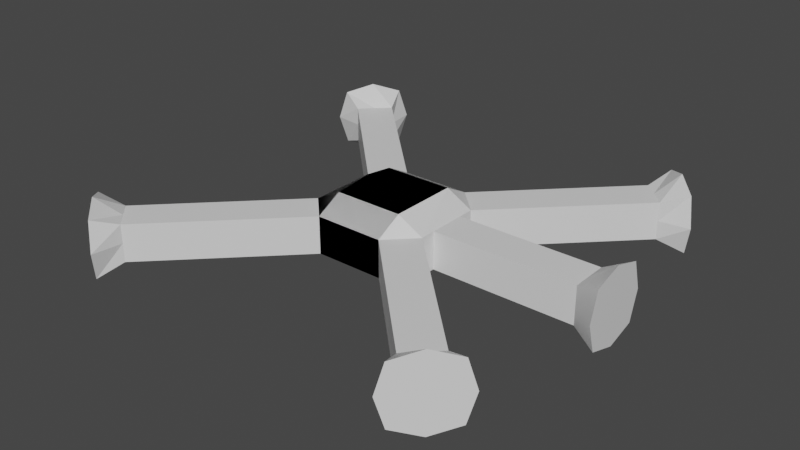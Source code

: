 # Source: PA_Test_Body.blend  (saved by Blender 2.81.16; exported with 4.5.12 LTS)
import bpy
from mathutils import Matrix  # noqa: F401  (used for matrix-valued properties, if any)

bpy.ops.wm.read_factory_settings(use_empty=True)
scene = bpy.context.scene
scene.name = 'Scene'

# ---- collections
col_collection = bpy.data.collections.new('Collection'); scene.collection.children.link(col_collection)

# ---- materials (node trees are filled in below, after node groups)
mat_material = bpy.data.materials.new('Material')
mat_material.alpha_threshold = 0.0
mat_material.use_transparent_shadow = False
mat_material.line_color = (0.0, 0.0, 0.0, 1.0)

# ---- node groups
ng_auto_smooth = bpy.data.node_groups.new('Auto Smooth', 'GeometryNodeTree')
_s = ng_auto_smooth.interface.new_socket(name='Geometry', in_out='OUTPUT', socket_type='NodeSocketGeometry')
_s = ng_auto_smooth.interface.new_socket(name='Geometry', in_out='INPUT', socket_type='NodeSocketGeometry')
_s = ng_auto_smooth.interface.new_socket(name='Angle', in_out='INPUT', socket_type='NodeSocketFloat')
_s.subtype = 'ANGLE'
_s.min_value = 0.0
_s.max_value = 3.142
ng_auto_smooth.is_modifier = True
_N = ng_auto_smooth.nodes; _L = ng_auto_smooth.links
n0 = _N.new('NodeGroupOutput'); n0.name = 'Group Output'; n0.location = (480, -100)
n1 = _N.new('NodeGroupInput'); n1.name = 'Group Input'; n1.location = (-420, -300)
n2 = _N.new('NodeGroupInput'); n2.name = 'Group Input.001'; n2.location = (-60, -100)
n3 = _N.new('GeometryNodeSetShadeSmooth'); n3.name = 'Set Shade Smooth'; n3.location = (120, -100)
n3.domain = 'EDGE'
n4 = _N.new('GeometryNodeSetShadeSmooth'); n4.name = 'Set Shade Smooth.001'; n4.location = (300, -100)
n5 = _N.new('GeometryNodeInputMeshEdgeAngle'); n5.name = 'Edge Angle'; n5.location = (-420, -220)
n6 = _N.new('GeometryNodeInputEdgeSmooth'); n6.name = 'Is Edge Smooth'; n6.location = (-60, -160)
n7 = _N.new('GeometryNodeInputShadeSmooth'); n7.name = 'Is Face Smooth'; n7.location = (-240, -340)
n8 = _N.new('FunctionNodeBooleanMath'); n8.name = 'Boolean Math'; n8.location = (-60, -220)
n9 = _N.new('FunctionNodeCompare'); n9.name = 'Compare'; n9.location = (-240, -180)
n9.operation = 'LESS_EQUAL'
_L.new(n5.outputs[0], n9.inputs[0])
_L.new(n4.outputs[0], n0.inputs[0])
_L.new(n1.outputs[1], n9.inputs[1])
_L.new(n9.outputs[0], n8.inputs[0])
_L.new(n7.outputs[0], n8.inputs[1])
_L.new(n2.outputs[0], n3.inputs[0])
_L.new(n6.outputs[0], n3.inputs[1])
_L.new(n3.outputs[0], n4.inputs[0])
_L.new(n8.outputs[0], n3.inputs[2])
n0.is_active_output = True

# ---- material node trees
mat_material.use_nodes = True; mat_material.node_tree.nodes.clear()
_N = mat_material.node_tree.nodes; _L = mat_material.node_tree.links
n0 = _N.new('ShaderNodeOutputMaterial'); n0.name = 'Material Output'; n0.location = (300, 300)
n1 = _N.new('ShaderNodeBsdfPrincipled'); n1.name = 'Principled BSDF'; n1.location = (10, 300)
n1.distribution = 'GGX'
n1.subsurface_method = 'BURLEY'
n1.inputs[2].default_value = 0.4
n1.inputs[3].default_value = 1.45
n1.inputs[27].default_value = (0.0, 0.0, 0.0, 1.0)
n1.inputs[28].default_value = 1.0
_L.new(n1.outputs[0], n0.inputs[0])
n0.is_active_output = True

# ---- world
world_world = bpy.data.worlds.new('World'); scene.world = world_world
world_world.use_nodes = True; world_world.node_tree.nodes.clear()
_N = world_world.node_tree.nodes; _L = world_world.node_tree.links
n0 = _N.new('ShaderNodeOutputWorld'); n0.name = 'World Output'; n0.location = (300, 300)
n1 = _N.new('ShaderNodeBackground'); n1.name = 'Background'; n1.location = (10, 300)
n1.inputs[0].default_value = (0.05088, 0.05088, 0.05088, 1.0)
_L.new(n1.outputs[0], n0.inputs[0])
n0.is_active_output = True
world_world.color = (0.05088, 0.05088, 0.05088)
world_world.use_sun_shadow = False
world_world.sun_shadow_jitter_overblur = 0.0

# ---- meshes
me_cube = bpy.data.meshes.new('Cube')
me_cube.from_pydata([(-6.316, -5.076, -0.8786), (-6.316, -5.076, 0.8786), (-5.076, -6.316, 0.8786), (-5.076, -6.316, -0.8786), (5.076, 6.316, 0.8786), (5.076, 6.316, -0.8786), (6.316, 5.076, -0.8786), (6.316, 5.076, 0.8786), (1.053, 1.854, 0.5678), (1.053, 1.053, 1.0), (1.854, 1.053, 0.5678), (1.053, 1.053, -1.0), (1.053, 1.854, -0.5678), (1.854, 1.053, -0.5678), (1.854, -1.053, 0.5678), (1.053, -1.053, 1.0), (1.053, -1.854, 0.5678), (1.854, -1.053, -0.5678), (1.053, -1.854, -0.5678), (1.053, -1.053, -1.0), (-1.053, 1.854, 0.5678), (-1.854, 1.053, 0.5678), (-1.053, 1.053, 1.0), (-1.854, 1.053, -0.5678), (-1.053, 1.854, -0.5678), (-1.053, 1.053, -1.0), (-1.854, -1.053, 0.5678), (-1.053, -1.854, 0.5678), (-1.053, -1.053, 1.0), (-1.053, -1.053, -1.0), (-1.053, -1.854, -0.5678), (-1.854, -1.053, -0.5678), (5.076, -6.316, 0.8786), (5.076, -6.316, -0.8786), (6.316, -5.076, -0.8786), (6.316, -5.076, 0.8786), (-5.076, 6.316, 0.8786), (-5.076, 6.316, -0.8786), (-6.316, 5.076, -0.8786), (-6.316, 5.076, 0.8786), (-1.583, 2.384, -0.5678), (-2.113, 2.915, -0.5678), (-2.644, 3.445, -0.5678), (-3.174, 3.975, -0.5678), (-3.704, 4.506, -0.5678), (-4.235, 5.036, -0.5678), (-4.765, 5.566, -0.5678), (-4.765, 5.566, 0.5678), (-4.235, 5.036, 0.5678), (-3.704, 4.506, 0.5678), (-3.174, 3.975, 0.5678), (-2.644, 3.445, 0.5678), (-2.113, 2.915, 0.5678), (-1.583, 2.384, 0.5678), (-2.384, 1.583, -0.5678), (-2.915, 2.113, -0.5678), (-3.445, 2.644, -0.5678), (-3.975, 3.174, -0.5678), (-4.506, 3.704, -0.5678), (-5.036, 4.235, -0.5678), (-5.566, 4.765, -0.5678), (-2.384, 1.583, 0.5678), (-2.915, 2.113, 0.5678), (-3.445, 2.644, 0.5678), (-3.975, 3.174, 0.5678), (-4.506, 3.704, 0.5678), (-5.036, 4.235, 0.5678), (-5.566, 4.765, 0.5678), (-1.583, -2.384, 0.5678), (-2.113, -2.915, 0.5678), (-2.644, -3.445, 0.5678), (-3.174, -3.975, 0.5678), (-3.704, -4.506, 0.5678), (-4.235, -5.036, 0.5678), (-4.765, -5.566, 0.5678), (-4.765, -5.566, -0.5678), (-4.235, -5.036, -0.5678), (-3.704, -4.506, -0.5678), (-3.174, -3.975, -0.5678), (-2.644, -3.445, -0.5678), (-2.113, -2.915, -0.5678), (-1.583, -2.384, -0.5678), (-2.384, -1.583, 0.5678), (-2.915, -2.113, 0.5678), (-3.445, -2.644, 0.5678), (-3.975, -3.174, 0.5678), (-4.506, -3.704, 0.5678), (-5.036, -4.235, 0.5678), (-5.566, -4.765, 0.5678), (-2.384, -1.583, -0.5678), (-2.915, -2.113, -0.5678), (-3.445, -2.644, -0.5678), (-3.975, -3.174, -0.5678), (-4.506, -3.704, -0.5678), (-5.036, -4.235, -0.5678), (-5.566, -4.765, -0.5678), (1.583, -2.384, -0.5678), (2.113, -2.915, -0.5678), (2.644, -3.445, -0.5678), (3.174, -3.975, -0.5678), (3.704, -4.506, -0.5678), (4.235, -5.036, -0.5678), (4.765, -5.566, -0.5678), (4.765, -5.566, 0.5678), (4.235, -5.036, 0.5678), (3.704, -4.506, 0.5678), (3.174, -3.975, 0.5678), (2.644, -3.445, 0.5678), (2.113, -2.915, 0.5678), (1.583, -2.384, 0.5678), (2.384, -1.583, -0.5678), (2.915, -2.113, -0.5678), (3.445, -2.644, -0.5678), (3.975, -3.174, -0.5678), (4.506, -3.704, -0.5678), (5.036, -4.235, -0.5678), (5.566, -4.765, -0.5678), (2.384, -1.583, 0.5678), (2.915, -2.113, 0.5678), (3.445, -2.644, 0.5678), (3.975, -3.174, 0.5678), (4.506, -3.704, 0.5678), (5.036, -4.235, 0.5678), (5.566, -4.765, 0.5678), (1.583, 2.384, -0.5678), (2.113, 2.915, -0.5678), (2.644, 3.445, -0.5678), (3.174, 3.975, -0.5678), (3.704, 4.506, -0.5678), (4.235, 5.036, -0.5678), (4.765, 5.566, -0.5678), (5.566, 4.765, 0.5678), (5.036, 4.235, 0.5678), (4.506, 3.704, 0.5678), (3.975, 3.174, 0.5678), (3.445, 2.644, 0.5678), (2.915, 2.113, 0.5678), (2.384, 1.583, 0.5678), (2.384, 1.583, -0.5678), (2.915, 2.113, -0.5678), (3.445, 2.644, -0.5678), (3.975, 3.174, -0.5678), (4.506, 3.704, -0.5678), (5.036, 4.235, -0.5678), (5.566, 4.765, -0.5678), (1.583, 2.384, 0.5678), (2.113, 2.915, 0.5678), (2.644, 3.445, 0.5678), (3.174, 3.975, 0.5678), (3.704, 4.506, 0.5678), (4.235, 5.036, 0.5678), (4.765, 5.566, 0.5678), (-4.89, 6.502, 0.0), (-5.696, 5.696, -1.142), (-6.502, 4.89, 0.0), (-5.696, 5.696, 1.142), (-5.696, 5.696, 0.0), (-4.89, -6.502, 0.0), (-5.696, -5.696, -1.142), (-6.502, -4.89, 0.0), (-5.696, -5.696, 1.142), (-5.696, -5.696, 0.0), (4.89, -6.502, 0.0), (5.696, -5.696, -1.142), (6.502, -4.89, 0.0), (5.696, -5.696, 1.142), (5.696, -5.696, 0.0), (5.696, 5.696, -1.142), (6.502, 4.89, 0.0), (5.696, 5.696, 1.142), (4.89, 6.502, 0.0), (5.696, 5.696, 0.0), (-5.166, 5.166, 0.5678), (-5.566, 4.765, 0.0), (-5.166, 5.166, -0.5678), (-4.765, 5.566, 0.0), (-5.166, -5.166, -0.5678), (-5.566, -4.765, 0.0), (-5.166, -5.166, 0.5678), (-4.765, -5.566, 0.0), (5.166, -5.166, 0.5678), (5.566, -4.765, 0.0), (5.166, -5.166, -0.5678), (4.765, -5.566, 0.0), (5.166, 5.166, 0.5678), (4.765, 5.566, 0.0), (5.166, 5.166, -0.5678), (5.566, 4.765, 0.0)], [], [(25, 11, 19, 29), (31, 26, 21, 23), (171, 167, 5, 170), (18, 16, 27, 30), (9, 22, 28, 15), (13, 10, 14, 17), (8, 9, 10), (11, 12, 13), (14, 15, 16), (17, 18, 19), (20, 21, 22), (23, 24, 25), (26, 27, 28), (29, 30, 31), (25, 29, 31, 23), (11, 25, 24, 12), (51, 50, 64, 63), (52, 51, 63, 62), (53, 52, 62, 61), (20, 53, 61, 21), (15, 28, 27, 16), (9, 15, 14, 10), (29, 19, 18, 30), (28, 22, 21, 26), (22, 9, 8, 20), (19, 11, 13, 17), (24, 20, 8, 12), (187, 168, 7, 131), (186, 167, 6, 144), (185, 170, 5, 130), (184, 169, 4, 151), (161, 160, 1, 159), (179, 157, 3, 75), (178, 160, 2, 74), (177, 159, 1, 88), (176, 158, 0, 95), (166, 163, 34, 164), (183, 162, 32, 103), (182, 163, 33, 102), (181, 164, 34, 116), (180, 165, 35, 123), (156, 153, 38, 154), (175, 152, 36, 47), (174, 153, 37, 46), (173, 154, 38, 60), (172, 155, 39, 67), (50, 49, 65, 64), (49, 48, 66, 65), (48, 47, 172, 67, 66), (21, 61, 54, 23), (61, 62, 55, 54), (62, 63, 56, 55), (63, 64, 57, 56), (64, 65, 58, 57), (65, 66, 59, 58), (66, 67, 173, 60, 59), (23, 54, 40, 24), (54, 55, 41, 40), (55, 56, 42, 41), (56, 57, 43, 42), (57, 58, 44, 43), (58, 59, 45, 44), (59, 60, 174, 46, 45), (24, 40, 53, 20), (40, 41, 52, 53), (41, 42, 51, 52), (42, 43, 50, 51), (43, 44, 49, 50), (44, 45, 48, 49), (45, 46, 175, 47, 48), (30, 81, 89, 31), (81, 80, 90, 89), (80, 79, 91, 90), (79, 78, 92, 91), (78, 77, 93, 92), (77, 76, 94, 93), (76, 75, 176, 95, 94), (31, 89, 82, 26), (89, 90, 83, 82), (90, 91, 84, 83), (91, 92, 85, 84), (92, 93, 86, 85), (93, 94, 87, 86), (94, 95, 177, 88, 87), (26, 82, 68, 27), (82, 83, 69, 68), (83, 84, 70, 69), (84, 85, 71, 70), (85, 86, 72, 71), (86, 87, 73, 72), (87, 88, 178, 74, 73), (27, 68, 81, 30), (68, 69, 80, 81), (69, 70, 79, 80), (70, 71, 78, 79), (71, 72, 77, 78), (72, 73, 76, 77), (73, 74, 179, 75, 76), (16, 109, 117, 14), (109, 108, 118, 117), (108, 107, 119, 118), (107, 106, 120, 119), (106, 105, 121, 120), (105, 104, 122, 121), (104, 103, 180, 123, 122), (14, 117, 110, 17), (117, 118, 111, 110), (118, 119, 112, 111), (119, 120, 113, 112), (120, 121, 114, 113), (121, 122, 115, 114), (122, 123, 181, 116, 115), (17, 110, 96, 18), (110, 111, 97, 96), (111, 112, 98, 97), (112, 113, 99, 98), (113, 114, 100, 99), (114, 115, 101, 100), (115, 116, 182, 102, 101), (18, 96, 109, 16), (96, 97, 108, 109), (97, 98, 107, 108), (98, 99, 106, 107), (99, 100, 105, 106), (100, 101, 104, 105), (101, 102, 183, 103, 104), (10, 137, 145, 8), (137, 136, 146, 145), (136, 135, 147, 146), (135, 134, 148, 147), (134, 133, 149, 148), (133, 132, 150, 149), (132, 131, 184, 151, 150), (8, 145, 124, 12), (145, 146, 125, 124), (146, 147, 126, 125), (147, 148, 127, 126), (148, 149, 128, 127), (149, 150, 129, 128), (150, 151, 185, 130, 129), (12, 124, 138, 13), (124, 125, 139, 138), (125, 126, 140, 139), (126, 127, 141, 140), (127, 128, 142, 141), (128, 129, 143, 142), (129, 130, 186, 144, 143), (13, 138, 137, 10), (138, 139, 136, 137), (139, 140, 135, 136), (140, 141, 134, 135), (141, 142, 133, 134), (142, 143, 132, 133), (143, 144, 187, 131, 132), (155, 156, 154, 39), (36, 152, 156, 155), (152, 37, 153, 156), (158, 161, 159, 0), (3, 157, 161, 158), (157, 2, 160, 161), (165, 166, 164, 35), (32, 162, 166, 165), (162, 33, 163, 166), (169, 171, 170, 4), (7, 168, 171, 169), (168, 6, 167, 171), (151, 4, 170, 185), (46, 37, 152, 175), (95, 0, 159, 177), (123, 35, 164, 181), (103, 32, 165, 180), (88, 1, 160, 178), (47, 36, 155, 172), (131, 7, 169, 184), (130, 5, 167, 186), (60, 38, 153, 174), (75, 3, 158, 176), (116, 34, 163, 182), (67, 39, 154, 173), (74, 2, 157, 179), (102, 33, 162, 183), (144, 6, 168, 187)])
_uv = me_cube.uv_layers.new(name='UVMap')
_uv.uv.foreach_set('vector', [0.179, 0.554, 0.321, 0.554, 0.321, 0.696, 0.179, 0.696, 0.429, 0.05402, 0.571, 0.05402, 0.571, 0.196, 0.429, 0.196, 0.5, 0.5, 0.429, 0.5, 0.429, 0.446, 0.5, 0.446, 0.429, 0.804, 0.571, 0.804, 0.571, 0.946, 0.429, 0.946, 0.679, 0.554, 0.821, 0.554, 0.821, 0.696, 0.679, 0.696, 0.429, 0.554, 0.571, 0.554, 0.571, 0.696, 0.429, 0.696, 0.571, 0.446, 0.625, 0.446, 0.571, 0.5, 0.321, 0.554, 0.321, 0.5, 0.375, 0.554, 0.571, 0.696, 0.625, 0.696, 0.571, 0.75, 0.429, 0.696, 0.429, 0.75, 0.375, 0.696, 0.571, 0.304, 0.571, 0.25, 0.625, 0.304, 0.429, 0.196, 0.429, 0.25, 0.375, 0.196, 0.571, 0.05402, 0.571, 0.0, 0.625, 0.05402, 0.179, 0.696, 0.179, 0.75, 0.125, 0.696, 0.179, 0.554, 0.179, 0.696, 0.125, 0.696, 0.125, 0.554, 0.321, 0.554, 0.179, 0.554, 0.179, 0.5, 0.321, 0.5, 0.571, 0.304, 0.571, 0.304, 0.571, 0.196, 0.571, 0.196, 0.571, 0.304, 0.571, 0.304, 0.571, 0.196, 0.571, 0.196, 0.571, 0.304, 0.571, 0.304, 0.571, 0.196, 0.571, 0.196, 0.571, 0.304, 0.571, 0.304, 0.571, 0.196, 0.571, 0.196, 0.679, 0.696, 0.821, 0.696, 0.821, 0.75, 0.679, 0.75, 0.679, 0.554, 0.679, 0.696, 0.571, 0.696, 0.571, 0.554, 0.179, 0.696, 0.321, 0.696, 0.321, 0.75, 0.179, 0.75, 0.821, 0.696, 0.821, 0.554, 0.875, 0.554, 0.875, 0.696, 0.821, 0.554, 0.679, 0.554, 0.679, 0.5, 0.821, 0.5, 0.321, 0.696, 0.321, 0.554, 0.429, 0.554, 0.429, 0.696, 0.429, 0.304, 0.571, 0.304, 0.571, 0.446, 0.429, 0.446, 0.5, 0.554, 0.5, 0.554, 0.571, 0.554, 0.571, 0.554, 0.429, 0.5, 0.429, 0.5, 0.429, 0.554, 0.429, 0.554, 0.5, 0.446, 0.5, 0.446, 0.429, 0.446, 0.429, 0.446, 0.571, 0.5, 0.571, 0.5, 0.571, 0.446, 0.571, 0.446, 0.5, 0.973, 0.571, 0.973, 0.571, 1.0, 0.5, 1.0, 0.5, 0.946, 0.5, 0.946, 0.429, 0.946, 0.429, 0.946, 0.571, 0.973, 0.571, 0.973, 0.571, 0.946, 0.571, 0.946, 0.5, 1.0, 0.5, 1.0, 0.571, 1.0, 0.571, 1.0, 0.429, 0.973, 0.429, 0.973, 0.429, 1.0, 0.429, 1.0, 0.5, 0.75, 0.429, 0.75, 0.429, 0.696, 0.5, 0.696, 0.5, 0.804, 0.5, 0.804, 0.571, 0.804, 0.571, 0.804, 0.429, 0.75, 0.429, 0.75, 0.429, 0.804, 0.429, 0.804, 0.5, 0.696, 0.5, 0.696, 0.429, 0.696, 0.429, 0.696, 0.571, 0.75, 0.571, 0.75, 0.571, 0.696, 0.571, 0.696, 0.5, 0.25, 0.429, 0.25, 0.429, 0.196, 0.5, 0.196, 0.5, 0.304, 0.5, 0.304, 0.571, 0.304, 0.571, 0.304, 0.429, 0.25, 0.429, 0.25, 0.429, 0.304, 0.429, 0.304, 0.5, 0.196, 0.5, 0.196, 0.429, 0.196, 0.429, 0.196, 0.571, 0.25, 0.571, 0.25, 0.571, 0.196, 0.571, 0.196, 0.571, 0.304, 0.571, 0.304, 0.571, 0.196, 0.571, 0.196, 0.571, 0.304, 0.571, 0.304, 0.571, 0.196, 0.571, 0.196, 0.571, 0.304, 0.571, 0.304, 0.571, 0.25, 0.571, 0.196, 0.571, 0.196, 0.571, 0.196, 0.571, 0.196, 0.429, 0.196, 0.429, 0.196, 0.571, 0.196, 0.571, 0.196, 0.429, 0.196, 0.429, 0.196, 0.571, 0.196, 0.571, 0.196, 0.429, 0.196, 0.429, 0.196, 0.571, 0.196, 0.571, 0.196, 0.429, 0.196, 0.429, 0.196, 0.571, 0.196, 0.571, 0.196, 0.429, 0.196, 0.429, 0.196, 0.571, 0.196, 0.571, 0.196, 0.429, 0.196, 0.429, 0.196, 0.571, 0.196, 0.571, 0.196, 0.5, 0.196, 0.429, 0.196, 0.429, 0.196, 0.429, 0.196, 0.429, 0.196, 0.429, 0.304, 0.429, 0.304, 0.429, 0.196, 0.429, 0.196, 0.429, 0.304, 0.429, 0.304, 0.429, 0.196, 0.429, 0.196, 0.429, 0.304, 0.429, 0.304, 0.429, 0.196, 0.429, 0.196, 0.429, 0.304, 0.429, 0.304, 0.429, 0.196, 0.429, 0.196, 0.429, 0.304, 0.429, 0.304, 0.429, 0.196, 0.429, 0.196, 0.429, 0.304, 0.429, 0.304, 0.429, 0.196, 0.429, 0.196, 0.429, 0.25, 0.429, 0.304, 0.429, 0.304, 0.429, 0.304, 0.429, 0.304, 0.571, 0.304, 0.571, 0.304, 0.429, 0.304, 0.429, 0.304, 0.571, 0.304, 0.571, 0.304, 0.429, 0.304, 0.429, 0.304, 0.571, 0.304, 0.571, 0.304, 0.429, 0.304, 0.429, 0.304, 0.571, 0.304, 0.571, 0.304, 0.429, 0.304, 0.429, 0.304, 0.571, 0.304, 0.571, 0.304, 0.429, 0.304, 0.429, 0.304, 0.571, 0.304, 0.571, 0.304, 0.429, 0.304, 0.429, 0.304, 0.5, 0.304, 0.571, 0.304, 0.571, 0.304, 0.429, 0.946, 0.429, 0.946, 0.429, 1.0, 0.429, 1.0, 0.429, 0.946, 0.429, 0.946, 0.429, 1.0, 0.429, 1.0, 0.429, 0.946, 0.429, 0.946, 0.429, 1.0, 0.429, 1.0, 0.429, 0.946, 0.429, 0.946, 0.429, 1.0, 0.429, 1.0, 0.429, 0.946, 0.429, 0.946, 0.429, 1.0, 0.429, 1.0, 0.429, 0.946, 0.429, 0.946, 0.429, 1.0, 0.429, 1.0, 0.429, 0.946, 0.429, 0.946, 0.429, 0.973, 0.429, 1.0, 0.429, 1.0, 0.429, 1.0, 0.429, 1.0, 0.571, 1.0, 0.571, 1.0, 0.429, 1.0, 0.429, 1.0, 0.571, 1.0, 0.571, 1.0, 0.429, 1.0, 0.429, 1.0, 0.571, 1.0, 0.571, 1.0, 0.429, 1.0, 0.429, 1.0, 0.571, 1.0, 0.571, 1.0, 0.429, 1.0, 0.429, 1.0, 0.571, 1.0, 0.571, 1.0, 0.429, 1.0, 0.429, 1.0, 0.571, 1.0, 0.571, 1.0, 0.429, 1.0, 0.429, 1.0, 0.5, 1.0, 0.571, 1.0, 0.571, 1.0, 0.571, 1.0, 0.571, 1.0, 0.571, 0.946, 0.571, 0.946, 0.571, 1.0, 0.571, 1.0, 0.571, 0.946, 0.571, 0.946, 0.571, 1.0, 0.571, 1.0, 0.571, 0.946, 0.571, 0.946, 0.571, 1.0, 0.571, 1.0, 0.571, 0.946, 0.571, 0.946, 0.571, 1.0, 0.571, 1.0, 0.571, 0.946, 0.571, 0.946, 0.571, 1.0, 0.571, 1.0, 0.571, 0.946, 0.571, 0.946, 0.571, 1.0, 0.571, 1.0, 0.571, 0.973, 0.571, 0.946, 0.571, 0.946, 0.571, 0.946, 0.571, 0.946, 0.429, 0.946, 0.429, 0.946, 0.571, 0.946, 0.571, 0.946, 0.429, 0.946, 0.429, 0.946, 0.571, 0.946, 0.571, 0.946, 0.429, 0.946, 0.429, 0.946, 0.571, 0.946, 0.571, 0.946, 0.429, 0.946, 0.429, 0.946, 0.571, 0.946, 0.571, 0.946, 0.429, 0.946, 0.429, 0.946, 0.571, 0.946, 0.571, 0.946, 0.429, 0.946, 0.429, 0.946, 0.571, 0.946, 0.571, 0.946, 0.5, 0.946, 0.429, 0.946, 0.429, 0.946, 0.571, 0.804, 0.571, 0.804, 0.571, 0.696, 0.571, 0.696, 0.571, 0.804, 0.571, 0.804, 0.571, 0.696, 0.571, 0.696, 0.571, 0.804, 0.571, 0.804, 0.571, 0.696, 0.571, 0.696, 0.571, 0.804, 0.571, 0.804, 0.571, 0.696, 0.571, 0.696, 0.571, 0.804, 0.571, 0.804, 0.571, 0.696, 0.571, 0.696, 0.571, 0.804, 0.571, 0.804, 0.571, 0.696, 0.571, 0.696, 0.571, 0.804, 0.571, 0.804, 0.571, 0.75, 0.571, 0.696, 0.571, 0.696, 0.571, 0.696, 0.571, 0.696, 0.429, 0.696, 0.429, 0.696, 0.571, 0.696, 0.571, 0.696, 0.429, 0.696, 0.429, 0.696, 0.571, 0.696, 0.571, 0.696, 0.429, 0.696, 0.429, 0.696, 0.571, 0.696, 0.571, 0.696, 0.429, 0.696, 0.429, 0.696, 0.571, 0.696, 0.571, 0.696, 0.429, 0.696, 0.429, 0.696, 0.571, 0.696, 0.571, 0.696, 0.429, 0.696, 0.429, 0.696, 0.571, 0.696, 0.571, 0.696, 0.5, 0.696, 0.429, 0.696, 0.429, 0.696, 0.429, 0.696, 0.429, 0.696, 0.429, 0.804, 0.429, 0.804, 0.429, 0.696, 0.429, 0.696, 0.429, 0.804, 0.429, 0.804, 0.429, 0.696, 0.429, 0.696, 0.429, 0.804, 0.429, 0.804, 0.429, 0.696, 0.429, 0.696, 0.429, 0.804, 0.429, 0.804, 0.429, 0.696, 0.429, 0.696, 0.429, 0.804, 0.429, 0.804, 0.429, 0.696, 0.429, 0.696, 0.429, 0.804, 0.429, 0.804, 0.429, 0.696, 0.429, 0.696, 0.429, 0.75, 0.429, 0.804, 0.429, 0.804, 0.429, 0.804, 0.429, 0.804, 0.571, 0.804, 0.571, 0.804, 0.429, 0.804, 0.429, 0.804, 0.571, 0.804, 0.571, 0.804, 0.429, 0.804, 0.429, 0.804, 0.571, 0.804, 0.571, 0.804, 0.429, 0.804, 0.429, 0.804, 0.571, 0.804, 0.571, 0.804, 0.429, 0.804, 0.429, 0.804, 0.571, 0.804, 0.571, 0.804, 0.429, 0.804, 0.429, 0.804, 0.571, 0.804, 0.571, 0.804, 0.429, 0.804, 0.429, 0.804, 0.5, 0.804, 0.571, 0.804, 0.571, 0.804, 0.571, 0.554, 0.571, 0.554, 0.571, 0.446, 0.571, 0.446, 0.571, 0.554, 0.571, 0.554, 0.571, 0.446, 0.571, 0.446, 0.571, 0.554, 0.571, 0.554, 0.571, 0.446, 0.571, 0.446, 0.571, 0.554, 0.571, 0.554, 0.571, 0.446, 0.571, 0.446, 0.571, 0.554, 0.571, 0.554, 0.571, 0.446, 0.571, 0.446, 0.571, 0.554, 0.571, 0.554, 0.571, 0.446, 0.571, 0.446, 0.571, 0.554, 0.571, 0.554, 0.571, 0.5, 0.571, 0.446, 0.571, 0.446, 0.571, 0.446, 0.571, 0.446, 0.429, 0.446, 0.429, 0.446, 0.571, 0.446, 0.571, 0.446, 0.429, 0.446, 0.429, 0.446, 0.571, 0.446, 0.571, 0.446, 0.429, 0.446, 0.429, 0.446, 0.571, 0.446, 0.571, 0.446, 0.429, 0.446, 0.429, 0.446, 0.571, 0.446, 0.571, 0.446, 0.429, 0.446, 0.429, 0.446, 0.571, 0.446, 0.571, 0.446, 0.429, 0.446, 0.429, 0.446, 0.571, 0.446, 0.571, 0.446, 0.5, 0.446, 0.429, 0.446, 0.429, 0.446, 0.429, 0.446, 0.429, 0.446, 0.429, 0.554, 0.429, 0.554, 0.429, 0.446, 0.429, 0.446, 0.429, 0.554, 0.429, 0.554, 0.429, 0.446, 0.429, 0.446, 0.429, 0.554, 0.429, 0.554, 0.429, 0.446, 0.429, 0.446, 0.429, 0.554, 0.429, 0.554, 0.429, 0.446, 0.429, 0.446, 0.429, 0.554, 0.429, 0.554, 0.429, 0.446, 0.429, 0.446, 0.429, 0.554, 0.429, 0.554, 0.429, 0.446, 0.429, 0.446, 0.429, 0.5, 0.429, 0.554, 0.429, 0.554, 0.429, 0.554, 0.429, 0.554, 0.571, 0.554, 0.571, 0.554, 0.429, 0.554, 0.429, 0.554, 0.571, 0.554, 0.571, 0.554, 0.429, 0.554, 0.429, 0.554, 0.571, 0.554, 0.571, 0.554, 0.429, 0.554, 0.429, 0.554, 0.571, 0.554, 0.571, 0.554, 0.429, 0.554, 0.429, 0.554, 0.571, 0.554, 0.571, 0.554, 0.429, 0.554, 0.429, 0.554, 0.571, 0.554, 0.571, 0.554, 0.429, 0.554, 0.429, 0.554, 0.5, 0.554, 0.571, 0.554, 0.571, 0.554, 0.571, 0.25, 0.5, 0.25, 0.5, 0.196, 0.571, 0.196, 0.571, 0.304, 0.5, 0.304, 0.5, 0.25, 0.571, 0.25, 0.5, 0.304, 0.429, 0.304, 0.429, 0.25, 0.5, 0.25, 0.429, 0.973, 0.5, 0.973, 0.5, 1.0, 0.429, 1.0, 0.429, 0.946, 0.5, 0.946, 0.5, 0.973, 0.429, 0.973, 0.5, 0.946, 0.571, 0.946, 0.571, 0.973, 0.5, 0.973, 0.571, 0.75, 0.5, 0.75, 0.5, 0.696, 0.571, 0.696, 0.571, 0.804, 0.5, 0.804, 0.5, 0.75, 0.571, 0.75, 0.5, 0.804, 0.429, 0.804, 0.429, 0.75, 0.5, 0.75, 0.571, 0.5, 0.5, 0.5, 0.5, 0.446, 0.571, 0.446, 0.571, 0.554, 0.5, 0.554, 0.5, 0.5, 0.571, 0.5, 0.5, 0.554, 0.429, 0.554, 0.429, 0.5, 0.5, 0.5, 0.571, 0.446, 0.571, 0.446, 0.5, 0.446, 0.5, 0.446, 0.429, 0.304, 0.429, 0.304, 0.5, 0.304, 0.5, 0.304, 0.429, 1.0, 0.429, 1.0, 0.5, 1.0, 0.5, 1.0, 0.571, 0.696, 0.571, 0.696, 0.5, 0.696, 0.5, 0.696, 0.571, 0.804, 0.571, 0.804, 0.571, 0.75, 0.571, 0.75, 0.571, 1.0, 0.571, 1.0, 0.571, 0.973, 0.571, 0.973, 0.571, 0.304, 0.571, 0.304, 0.571, 0.25, 0.571, 0.25, 0.571, 0.554, 0.571, 0.554, 0.571, 0.5, 0.571, 0.5, 0.429, 0.446, 0.429, 0.446, 0.429, 0.5, 0.429, 0.5, 0.429, 0.196, 0.429, 0.196, 0.429, 0.25, 0.429, 0.25, 0.429, 0.946, 0.429, 0.946, 0.429, 0.973, 0.429, 0.973, 0.429, 0.696, 0.429, 0.696, 0.429, 0.75, 0.429, 0.75, 0.571, 0.196, 0.571, 0.196, 0.5, 0.196, 0.5, 0.196, 0.571, 0.946, 0.571, 0.946, 0.5, 0.946, 0.5, 0.946, 0.429, 0.804, 0.429, 0.804, 0.5, 0.804, 0.5, 0.804, 0.429, 0.554, 0.429, 0.554, 0.5, 0.554, 0.5, 0.554])
me_cube.materials.append(mat_material)
me_cube.use_remesh_preserve_volume = False
me_cube.use_remesh_preserve_attributes = False
me_cube.use_mirror_x = True
me_cube.use_mirror_y = True
me_cube.use_mirror_topology = True
me_cube.update()
me_cube_001 = bpy.data.meshes.new('Cube.001')
me_cube_001.from_pydata([(0.9596, 0.5665, 0.5678), (0.9596, -0.5665, 0.5678), (0.9596, 0.5665, -0.5678), (0.9596, -0.5665, -0.5678), (6.96, -0.8766, 0.8786), (6.96, -0.8766, -0.8786), (6.96, 0.8766, -0.8786), (6.96, 0.8766, 0.8786), (1.71, -0.5665, -0.5678), (2.46, -0.5665, -0.5678), (3.21, -0.5665, -0.5678), (3.96, -0.5665, -0.5678), (4.71, -0.5665, -0.5678), (5.46, -0.5665, -0.5678), (6.21, -0.5665, -0.5678), (6.21, -0.5665, 0.5678), (5.46, -0.5665, 0.5678), (4.71, -0.5665, 0.5678), (3.96, -0.5665, 0.5678), (3.21, -0.5665, 0.5678), (2.46, -0.5665, 0.5678), (1.71, -0.5665, 0.5678), (1.71, 0.5665, -0.5678), (2.46, 0.5665, -0.5678), (3.21, 0.5665, -0.5678), (3.96, 0.5665, -0.5678), (4.71, 0.5665, -0.5678), (5.46, 0.5665, -0.5678), (6.21, 0.5665, -0.5678), (1.71, 0.5665, 0.5678), (2.46, 0.5665, 0.5678), (3.21, 0.5665, 0.5678), (3.96, 0.5665, 0.5678), (4.71, 0.5665, 0.5678), (5.46, 0.5665, 0.5678), (6.21, 0.5665, 0.5678), (6.96, -1.14, 0.0), (6.96, -2.384e-07, -1.142), (6.96, 1.14, 0.0), (6.96, -2.384e-07, 1.142), (6.96, -2.384e-07, 0.0), (6.21, 0.0, 0.5678), (6.21, 0.5665, 0.0), (6.21, 0.0, -0.5678), (6.21, -0.5665, 0.0), (0.0, 0.0, 0.5678), (0.0, 0.0, -0.5678)], [], [(40, 37, 6, 38), (44, 36, 4, 15), (43, 37, 5, 14), (42, 38, 6, 28), (41, 39, 7, 35), (1, 21, 29, 0), (21, 20, 30, 29), (20, 19, 31, 30), (19, 18, 32, 31), (18, 17, 33, 32), (17, 16, 34, 33), (16, 15, 41, 35, 34), (0, 29, 22, 2), (29, 30, 23, 22), (30, 31, 24, 23), (31, 32, 25, 24), (32, 33, 26, 25), (33, 34, 27, 26), (34, 35, 42, 28, 27), (2, 22, 8, 3), (22, 23, 9, 8), (23, 24, 10, 9), (24, 25, 11, 10), (25, 26, 12, 11), (26, 27, 13, 12), (27, 28, 43, 14, 13), (3, 8, 21, 1), (8, 9, 20, 21), (9, 10, 19, 20), (10, 11, 18, 19), (11, 12, 17, 18), (12, 13, 16, 17), (13, 14, 44, 15, 16), (39, 40, 38, 7), (4, 36, 40, 39), (36, 5, 37, 40), (35, 7, 38, 42), (15, 4, 39, 41), (28, 6, 37, 43), (14, 5, 36, 44), (45, 0, 2, 46), (1, 45, 46, 3), (45, 1, 0), (46, 2, 3)])
me_cube_001.polygons.foreach_set('use_smooth', [True] * 44)
_uv = me_cube_001.uv_layers.new(name='UVMap')
_uv.uv.foreach_set('vector', [0.5, 0.75, 0.429, 0.75, 0.429, 0.696, 0.5, 0.696, 0.5, 0.804, 0.5, 0.804, 0.571, 0.804, 0.571, 0.804, 0.429, 0.75, 0.429, 0.75, 0.429, 0.804, 0.429, 0.804, 0.5, 0.696, 0.5, 0.696, 0.429, 0.696, 0.429, 0.696, 0.571, 0.75, 0.571, 0.75, 0.571, 0.696, 0.571, 0.696, 0.571, 0.804, 0.571, 0.804, 0.571, 0.696, 0.571, 0.696, 0.571, 0.804, 0.571, 0.804, 0.571, 0.696, 0.571, 0.696, 0.571, 0.804, 0.571, 0.804, 0.571, 0.696, 0.571, 0.696, 0.571, 0.804, 0.571, 0.804, 0.571, 0.696, 0.571, 0.696, 0.571, 0.804, 0.571, 0.804, 0.571, 0.696, 0.571, 0.696, 0.571, 0.804, 0.571, 0.804, 0.571, 0.696, 0.571, 0.696, 0.571, 0.804, 0.571, 0.804, 0.571, 0.75, 0.571, 0.696, 0.571, 0.696, 0.571, 0.696, 0.571, 0.696, 0.429, 0.696, 0.429, 0.696, 0.571, 0.696, 0.571, 0.696, 0.429, 0.696, 0.429, 0.696, 0.571, 0.696, 0.571, 0.696, 0.429, 0.696, 0.429, 0.696, 0.571, 0.696, 0.571, 0.696, 0.429, 0.696, 0.429, 0.696, 0.571, 0.696, 0.571, 0.696, 0.429, 0.696, 0.429, 0.696, 0.571, 0.696, 0.571, 0.696, 0.429, 0.696, 0.429, 0.696, 0.571, 0.696, 0.571, 0.696, 0.5, 0.696, 0.429, 0.696, 0.429, 0.696, 0.429, 0.696, 0.429, 0.696, 0.429, 0.804, 0.429, 0.804, 0.429, 0.696, 0.429, 0.696, 0.429, 0.804, 0.429, 0.804, 0.429, 0.696, 0.429, 0.696, 0.429, 0.804, 0.429, 0.804, 0.429, 0.696, 0.429, 0.696, 0.429, 0.804, 0.429, 0.804, 0.429, 0.696, 0.429, 0.696, 0.429, 0.804, 0.429, 0.804, 0.429, 0.696, 0.429, 0.696, 0.429, 0.804, 0.429, 0.804, 0.429, 0.696, 0.429, 0.696, 0.429, 0.75, 0.429, 0.804, 0.429, 0.804, 0.429, 0.804, 0.429, 0.804, 0.571, 0.804, 0.571, 0.804, 0.429, 0.804, 0.429, 0.804, 0.571, 0.804, 0.571, 0.804, 0.429, 0.804, 0.429, 0.804, 0.571, 0.804, 0.571, 0.804, 0.429, 0.804, 0.429, 0.804, 0.571, 0.804, 0.571, 0.804, 0.429, 0.804, 0.429, 0.804, 0.571, 0.804, 0.571, 0.804, 0.429, 0.804, 0.429, 0.804, 0.571, 0.804, 0.571, 0.804, 0.429, 0.804, 0.429, 0.804, 0.5, 0.804, 0.571, 0.804, 0.571, 0.804, 0.571, 0.75, 0.5, 0.75, 0.5, 0.696, 0.571, 0.696, 0.571, 0.804, 0.5, 0.804, 0.5, 0.75, 0.571, 0.75, 0.5, 0.804, 0.429, 0.804, 0.429, 0.75, 0.5, 0.75, 0.571, 0.696, 0.571, 0.696, 0.5, 0.696, 0.5, 0.696, 0.571, 0.804, 0.571, 0.804, 0.571, 0.75, 0.571, 0.75, 0.429, 0.696, 0.429, 0.696, 0.429, 0.75, 0.429, 0.75, 0.429, 0.804, 0.429, 0.804, 0.5, 0.804, 0.5, 0.804, 0.571, 0.75, 0.571, 0.696, 0.429, 0.696, 0.429, 0.75, 0.571, 0.804, 0.571, 0.75, 0.429, 0.75, 0.429, 0.804, 0.571, 0.75, 0.571, 0.804, 0.571, 0.696, 0.429, 0.75, 0.429, 0.696, 0.429, 0.804])
me_cube_001.materials.append(mat_material)
me_cube_001.use_remesh_preserve_volume = False
me_cube_001.use_remesh_preserve_attributes = False
me_cube_001.use_mirror_x = True
me_cube_001.use_mirror_y = True
me_cube_001.use_mirror_topology = True
me_cube_001.update()
me_cube_002 = bpy.data.meshes.new('Cube.002')
me_cube_002.from_pydata([(1.053, 1.854, 0.5678), (1.053, 1.053, 1.0), (1.854, 1.053, 0.5678), (1.053, 1.053, -1.0), (1.053, 1.854, -0.5678), (1.854, 1.053, -0.5678), (1.854, -1.053, 0.5678), (1.053, -1.053, 1.0), (1.053, -1.854, 0.5678), (1.854, -1.053, -0.5678), (1.053, -1.854, -0.5678), (1.053, -1.053, -1.0), (-1.053, 1.854, 0.5678), (-1.854, 1.053, 0.5678), (-1.053, 1.053, 1.0), (-1.854, 1.053, -0.5678), (-1.053, 1.854, -0.5678), (-1.053, 1.053, -1.0), (-1.854, -1.053, 0.5678), (-1.053, -1.854, 0.5678), (-1.053, -1.053, 1.0), (-1.053, -1.053, -1.0), (-1.053, -1.854, -0.5678), (-1.854, -1.053, -0.5678)], [], [(17, 3, 11, 21), (23, 18, 13, 15), (10, 8, 19, 22), (1, 14, 20, 7), (5, 2, 6, 9), (0, 1, 2), (3, 4, 5), (6, 7, 8), (9, 10, 11), (12, 13, 14), (15, 16, 17), (18, 19, 20), (21, 22, 23), (17, 21, 23, 15), (3, 17, 16, 4), (7, 20, 19, 8), (1, 7, 6, 2), (21, 11, 10, 22), (20, 14, 13, 18), (14, 1, 0, 12), (11, 3, 5, 9), (16, 12, 0, 4), (12, 16, 15, 13), (2, 5, 4, 0), (8, 10, 9, 6), (18, 23, 22, 19)])
_uv = me_cube_002.uv_layers.new(name='UVMap')
_uv.uv.foreach_set('vector', [0.179, 0.554, 0.321, 0.554, 0.321, 0.696, 0.179, 0.696, 0.429, 0.05402, 0.571, 0.05402, 0.571, 0.196, 0.429, 0.196, 0.429, 0.804, 0.571, 0.804, 0.571, 0.946, 0.429, 0.946, 0.679, 0.554, 0.821, 0.554, 0.821, 0.696, 0.679, 0.696, 0.429, 0.554, 0.571, 0.554, 0.571, 0.696, 0.429, 0.696, 0.571, 0.446, 0.625, 0.446, 0.571, 0.5, 0.321, 0.554, 0.321, 0.5, 0.375, 0.554, 0.571, 0.696, 0.625, 0.696, 0.571, 0.75, 0.429, 0.696, 0.429, 0.75, 0.375, 0.696, 0.571, 0.304, 0.571, 0.25, 0.625, 0.304, 0.429, 0.196, 0.429, 0.25, 0.375, 0.196, 0.571, 0.05402, 0.571, 0.0, 0.625, 0.05402, 0.179, 0.696, 0.179, 0.75, 0.125, 0.696, 0.179, 0.554, 0.179, 0.696, 0.125, 0.696, 0.125, 0.554, 0.321, 0.554, 0.179, 0.554, 0.179, 0.5, 0.321, 0.5, 0.679, 0.696, 0.821, 0.696, 0.821, 0.75, 0.679, 0.75, 0.679, 0.554, 0.679, 0.696, 0.571, 0.696, 0.571, 0.554, 0.179, 0.696, 0.321, 0.696, 0.321, 0.75, 0.179, 0.75, 0.821, 0.696, 0.821, 0.554, 0.875, 0.554, 0.875, 0.696, 0.821, 0.554, 0.679, 0.554, 0.679, 0.5, 0.821, 0.5, 0.321, 0.696, 0.321, 0.554, 0.429, 0.554, 0.429, 0.696, 0.429, 0.304, 0.571, 0.304, 0.571, 0.446, 0.429, 0.446, 0.571, 0.304, 0.429, 0.304, 0.429, 0.196, 0.571, 0.196, 0.571, 0.554, 0.429, 0.554, 0.321, 0.5, 0.571, 0.446, 0.571, 0.804, 0.429, 0.804, 0.429, 0.696, 0.571, 0.696, 0.571, 0.05402, 0.429, 0.05402, 0.179, 0.75, 0.571, 0.946])
me_cube_002.materials.append(mat_material)
me_cube_002.use_remesh_preserve_volume = False
me_cube_002.use_remesh_preserve_attributes = False
me_cube_002.use_mirror_x = True
me_cube_002.use_mirror_y = True
me_cube_002.use_mirror_topology = True
me_cube_002.update()
arm_armature = bpy.data.armatures.new('Armature')  # bones are not reproduced

# ---- objects
ob_body_legs = bpy.data.objects.new('Body+Legs', me_cube)
ob_leg = bpy.data.objects.new('Leg', me_cube_001)
ob_body = bpy.data.objects.new('Body', me_cube_002)
ob_leg_skeleton = bpy.data.objects.new('Leg_Skeleton', arm_armature)

# ---- transforms, parenting, visibility, modifiers, constraints
ob_body_legs.location = (6.087e-08, 1.015e-08, 0.0)
ob_body_legs.lock_rotations_4d = False
ob_body_legs.empty_display_type = 'ARROWS'
ob_body_legs.lineart.crease_threshold = 0.0
ob_body_legs.use_mesh_mirror_x = True
ob_body_legs.use_mesh_mirror_y = True
_m = ob_body_legs.modifiers.new('Auto Smooth', 'NODES')
_m.node_group = ng_auto_smooth
_gi = [s.identifier for s in ng_auto_smooth.interface.items_tree if s.item_type == 'SOCKET' and s.in_out == 'INPUT']
_m[_gi[1]] = 0.5236  # Angle
ob_leg.parent = ob_leg_skeleton
ob_leg.location = (0.0, 0.0, 0.0)
ob_leg.lock_rotations_4d = False
ob_leg.empty_display_type = 'ARROWS'
ob_leg.lineart.crease_threshold = 0.0
ob_leg.use_mesh_mirror_x = True
ob_leg.use_mesh_mirror_y = True
_vg = ob_leg.vertex_groups.new(name='Bone')
for _i, _w in zip([0, 1, 2, 3, 8, 21, 22, 29, 45, 46], [0.4728, 0.4727, 0.4727, 0.4728, 0.05319, 0.05318, 0.05318, 0.05319, 0.8834, 0.8834]): _vg.add([_i], _w, 'REPLACE')
_vg = ob_leg.vertex_groups.new(name='Bone.001')
for _i, _w in zip([0, 1, 2, 3, 8, 9, 20, 21, 22, 23, 29, 30, 45, 46], [0.4704, 0.4703, 0.4703, 0.4704, 0.4467, 0.05026, 0.05026, 0.4467, 0.4467, 0.05026, 0.4467, 0.05026, 0.104, 0.104]): _vg.add([_i], _w, 'REPLACE')
_vg = ob_leg.vertex_groups.new(name='Bone.007')
for _i, _w in zip([0, 1, 2, 3, 8, 9, 10, 19, 20, 21, 22, 23, 24, 29, 30, 31], [0.05041, 0.0506, 0.0506, 0.05041, 0.4438, 0.4438, 0.04985, 0.04985, 0.4438, 0.4438, 0.4438, 0.4438, 0.04985, 0.4438, 0.4438, 0.04985]): _vg.add([_i], _w, 'REPLACE')
_vg = ob_leg.vertex_groups.new(name='Bone.006')
for _i, _w in zip([8, 9, 10, 11, 18, 19, 20, 21, 22, 23, 24, 25, 29, 30, 31, 32], [0.04986, 0.4437, 0.4437, 0.04985, 0.04985, 0.4437, 0.4438, 0.04986, 0.04986, 0.4438, 0.4437, 0.04985, 0.04986, 0.4437, 0.4437, 0.04985]): _vg.add([_i], _w, 'REPLACE')
_vg = ob_leg.vertex_groups.new(name='Bone.005')
for _i, _w in zip([9, 10, 11, 12, 17, 18, 19, 20, 23, 24, 25, 26, 30, 31, 32, 33], [0.04985, 0.4437, 0.4438, 0.04992, 0.0499, 0.4438, 0.4437, 0.04985, 0.04985, 0.4437, 0.4438, 0.04992, 0.04985, 0.4437, 0.4438, 0.0499]): _vg.add([_i], _w, 'REPLACE')
_vg = ob_leg.vertex_groups.new(name='Bone.004')
for _i, _w in zip([10, 11, 12, 13, 16, 17, 18, 19, 24, 25, 26, 27, 31, 32, 33, 34], [0.04985, 0.4438, 0.4441, 0.05299, 0.0519, 0.444, 0.4438, 0.04985, 0.04985, 0.4438, 0.4441, 0.05302, 0.04985, 0.4438, 0.444, 0.05187]): _vg.add([_i], _w, 'REPLACE')
_vg = ob_leg.vertex_groups.new(name='Bone.003')
for _i, _w in zip([11, 12, 13, 14, 15, 16, 17, 18, 25, 26, 27, 28, 32, 33, 34, 35, 41, 42, 43, 44], [0.04971, 0.4431, 0.4382, 0.02671, 0.02192, 0.4397, 0.4433, 0.04974, 0.04971, 0.4431, 0.4381, 0.02492, 0.04974, 0.4433, 0.4397, 0.02102, 0.02147, 0.008347, 0.009269, 0.02432]): _vg.add([_i], _w, 'REPLACE')
_vg = ob_leg.vertex_groups.new(name='Bone.002')
for _i, _w in zip([4, 5, 6, 7, 12, 13, 14, 15, 16, 17, 26, 27, 28, 33, 34, 35, 36, 37, 38, 39, 41, 42, 43, 44], [0.1328, 0.1469, 0.1314, 0.1481, 0.04962, 0.4427, 0.458, 0.4622, 0.4435, 0.04978, 0.04954, 0.4423, 0.4549, 0.04977, 0.4435, 0.4616, 0.1156, 0.1173, 0.1174, 0.1165, 0.4619, 0.4733, 0.4726, 0.4601]): _vg.add([_i], _w, 'REPLACE')
_vg = ob_leg.vertex_groups.new(name='Bone.008')
for _i, _w in zip([4, 5, 6, 7, 13, 14, 15, 16, 27, 28, 34, 35, 36, 37, 38, 39, 40, 41, 42, 43, 44], [0.8545, 0.8381, 0.8564, 0.8391, 0.05905, 0.4971, 0.4963, 0.05811, 0.05977, 0.5024, 0.05842, 0.4983, 0.8723, 0.8725, 0.8733, 0.8727, 1.0, 0.4973, 0.4935, 0.4935, 0.4967]): _vg.add([_i], _w, 'REPLACE')
_vg = ob_leg.vertex_groups.new(name='Bone.009')
for _i, _w in zip([4, 5, 6, 7, 14, 15, 28, 35, 36, 37, 38, 39, 40, 41, 42, 43, 44], [0.4145, 0.4031, 0.4159, 0.4025, 0.03376, 0.02461, 0.04142, 0.02788, 0.4282, 0.4271, 0.4272, 0.4278, 0.5, 0.02625, 0.001907, 0.00321, 0.02919]): _vg.add([_i], _w, 'REPLACE')
_m = ob_leg.modifiers.new('Armature', 'ARMATURE')
_m.object = ob_leg_skeleton
_m = ob_leg.modifiers.new('Auto Smooth', 'NODES')
_m.node_group = ng_auto_smooth
_gi = [s.identifier for s in ng_auto_smooth.interface.items_tree if s.item_type == 'SOCKET' and s.in_out == 'INPUT']
_m[_gi[1]] = 0.5236  # Angle
ob_body.location = (0.0, 9.934e-09, 0.0)
ob_body.lock_rotations_4d = False
ob_body.empty_display_type = 'ARROWS'
ob_body.lineart.crease_threshold = 0.0
ob_body.use_mesh_mirror_x = True
ob_body.use_mesh_mirror_y = True
_m = ob_body.modifiers.new('Auto Smooth', 'NODES')
_m.node_group = ng_auto_smooth
_gi = [s.identifier for s in ng_auto_smooth.interface.items_tree if s.item_type == 'SOCKET' and s.in_out == 'INPUT']
_m[_gi[1]] = 0.5236  # Angle
ob_leg_skeleton.location = (0.0, 0.0, 0.0)
ob_leg_skeleton.show_axis = True
ob_leg_skeleton.show_in_front = True
ob_leg_skeleton.lineart.crease_threshold = 0.0

# ---- collection membership
col_collection.objects.link(ob_body_legs)
col_collection.objects.link(ob_leg)
col_collection.objects.link(ob_body)
col_collection.objects.link(ob_leg_skeleton)

# ---- scene / render settings (as saved in the file)
scene.frame_start = 1; scene.frame_end = 250; scene.frame_set(1)
scene.render.engine = 'BLENDER_EEVEE_NEXT'
scene.cycles.use_denoising = False
scene.cycles.samples = 128
scene.cycles.sampling_pattern = 'TABULATED_SOBOL'
scene.cycles.use_adaptive_sampling = False
scene.cycles.use_light_tree = False
scene.view_settings.view_transform = 'Filmic'
bpy.context.view_layer.update()

# ---- added for rendering (the .blend has no active camera and no usable light): camera, sun
cam_auto = bpy.data.cameras.new('AutoCamera')
cam_auto.lens = 50.0
cam_auto.sensor_width = 36.0
cam_auto.clip_end = 1000.0
ob_auto_camera = bpy.data.objects.new('AutoCamera', cam_auto)
scene.collection.objects.link(ob_auto_camera)
ob_auto_camera.location = (17.6742, -20.9343, 13.9562)
ob_auto_camera.rotation_euler = (1.09748, -7.21219e-08, 0.694738)
scene.camera = ob_auto_camera
light_auto_sun = bpy.data.lights.new('AutoSun', 'SUN')
light_auto_sun.energy = 3.0
light_auto_sun.angle = 0.0523599
ob_auto_sun = bpy.data.objects.new('AutoSun', light_auto_sun)
scene.collection.objects.link(ob_auto_sun)
ob_auto_sun.rotation_euler = (0.872665, 0.174533, 0.523599)
bpy.context.view_layer.update()
